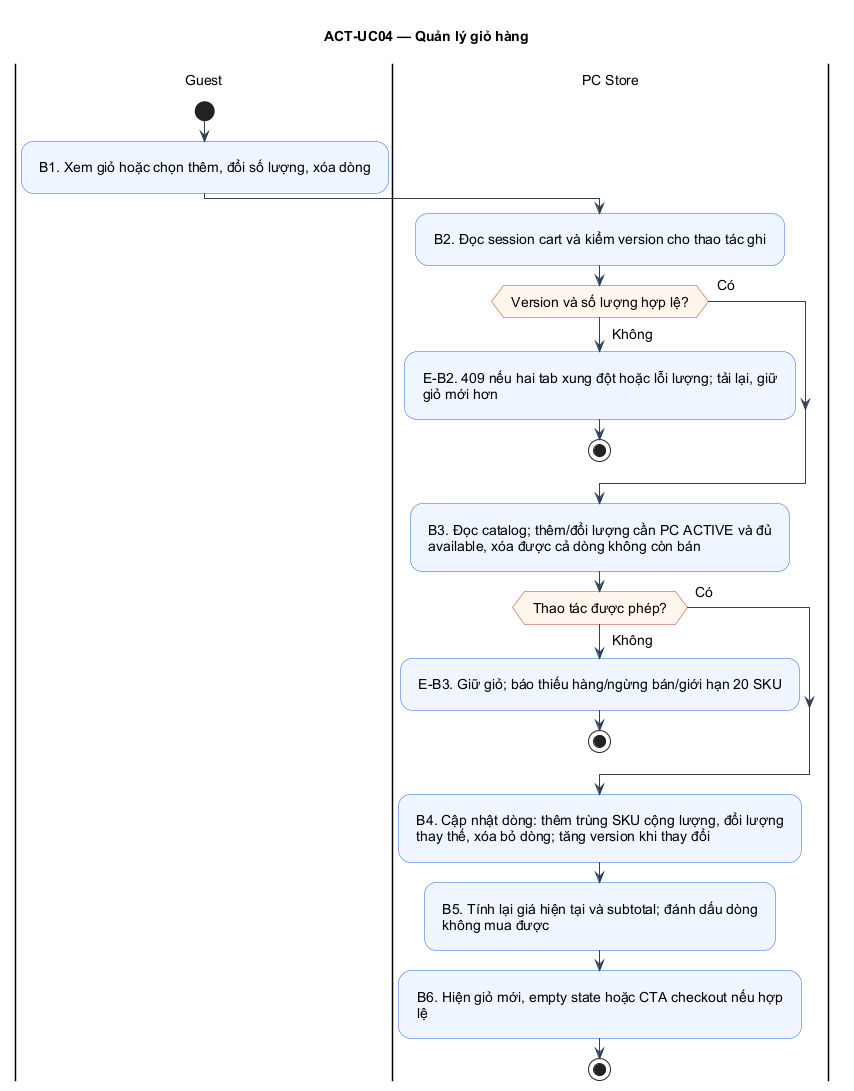

The diagram above was rendered by PlantUML. Its source (embedded in the PNG):
@startuml
!pragma layout smetana
skinparam defaultFontName Arial
skinparam defaultFontSize 14
skinparam shadowing false
skinparam backgroundColor #FFFFFF
skinparam ArrowColor #334155
skinparam activityBackgroundColor #EFF6FF
skinparam activityBorderColor #2563EB
skinparam activityDiamondBackgroundColor #FFF7ED
skinparam activityDiamondBorderColor #C2410C
skinparam usecaseBackgroundColor #EFF6FF
skinparam usecaseBorderColor #2563EB
skinparam padding 8
title ACT-UC04 — Quản lý giỏ hàng
|Guest|
start
|Guest|
:B1. Xem giỏ hoặc chọn thêm, đổi số lượng, xóa dòng;
|PC Store|
:B2. Đọc session cart và kiểm version cho thao tác ghi;
|PC Store|
if (Version và số lượng hợp lệ?) then (Có)
else (Không)
:E-B2. 409 nếu hai tab xung đột hoặc lỗi lượng; tải lại, giữ\ngiỏ mới hơn;
stop
endif
|PC Store|
:B3. Đọc catalog; thêm/đổi lượng cần PC ACTIVE và đủ\navailable, xóa được cả dòng không còn bán;
|PC Store|
if (Thao tác được phép?) then (Có)
else (Không)
:E-B3. Giữ giỏ; báo thiếu hàng/ngừng bán/giới hạn 20 SKU;
stop
endif
|PC Store|
:B4. Cập nhật dòng: thêm trùng SKU cộng lượng, đổi lượng\nthay thế, xóa bỏ dòng; tăng version khi thay đổi;
|PC Store|
:B5. Tính lại giá hiện tại và subtotal; đánh dấu dòng\nkhông mua được;
|PC Store|
:B6. Hiện giỏ mới, empty state hoặc CTA checkout nếu hợp\nlệ;
stop
@enduml